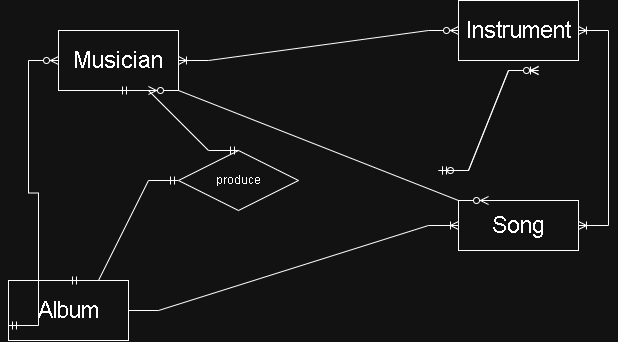

The diagram above was exported from draw.io. Its source (the exported page's mxGraphModel, read from the mxfile embedded in the PNG):
<mxGraphModel dx="2062" dy="628" grid="1" gridSize="10" guides="1" tooltips="1" connect="1" arrows="1" fold="1" page="1" pageScale="1" pageWidth="850" pageHeight="1100" math="0" shadow="0">
  <root>
    <mxCell id="0" />
    <mxCell id="1" parent="0" />
    <mxCell id="CLZGvrORF9CgnLvfKB36-1" parent="1" style="rounded=0;whiteSpace=wrap;html=1;fontSize=23;" value="Musician" vertex="1">
      <mxGeometry height="60" width="120" x="-10" y="80" as="geometry" />
    </mxCell>
    <mxCell id="CLZGvrORF9CgnLvfKB36-3" parent="1" style="rounded=0;whiteSpace=wrap;html=1;fontSize=23;" value="Instrument" vertex="1">
      <mxGeometry height="60" width="120" x="390" y="50" as="geometry" />
    </mxCell>
    <mxCell id="CLZGvrORF9CgnLvfKB36-4" parent="1" style="rounded=0;whiteSpace=wrap;html=1;fontSize=23;" value="Album" vertex="1">
      <mxGeometry height="60" width="120" x="-60" y="330" as="geometry" />
    </mxCell>
    <mxCell id="CLZGvrORF9CgnLvfKB36-5" parent="1" style="rounded=0;whiteSpace=wrap;html=1;fontSize=23;" value="Song" vertex="1">
      <mxGeometry height="50" width="120" x="390" y="250" as="geometry" />
    </mxCell>
    <mxCell id="CLZGvrORF9CgnLvfKB36-9" edge="1" parent="1" source="CLZGvrORF9CgnLvfKB36-5" style="edgeStyle=entityRelationEdgeStyle;fontSize=12;html=1;endArrow=ERoneToMany;startArrow=ERoneToMany;rounded=0;exitX=1;exitY=0.5;exitDx=0;exitDy=0;entryX=1;entryY=0.5;entryDx=0;entryDy=0;" target="CLZGvrORF9CgnLvfKB36-3" value="">
      <mxGeometry height="100" relative="1" width="100" as="geometry">
        <mxPoint x="595" y="350" as="sourcePoint" />
        <mxPoint x="605" y="20" as="targetPoint" />
      </mxGeometry>
    </mxCell>
    <mxCell id="CLZGvrORF9CgnLvfKB36-13" edge="1" parent="1" source="CLZGvrORF9CgnLvfKB36-3" style="edgeStyle=entityRelationEdgeStyle;fontSize=12;html=1;endArrow=ERoneToMany;startArrow=ERzeroToMany;rounded=0;entryX=1;entryY=0.5;entryDx=0;entryDy=0;exitX=0;exitY=0.5;exitDx=0;exitDy=0;" target="CLZGvrORF9CgnLvfKB36-1" value="">
      <mxGeometry height="100" relative="1" width="100" as="geometry">
        <mxPoint x="370" y="230" as="sourcePoint" />
        <mxPoint x="470" y="130" as="targetPoint" />
      </mxGeometry>
    </mxCell>
    <mxCell id="CLZGvrORF9CgnLvfKB36-15" edge="1" parent="1" source="CLZGvrORF9CgnLvfKB36-4" style="edgeStyle=entityRelationEdgeStyle;fontSize=12;html=1;endArrow=ERoneToMany;rounded=0;" target="CLZGvrORF9CgnLvfKB36-5" value="">
      <mxGeometry height="100" relative="1" width="100" as="geometry">
        <mxPoint x="370" y="230" as="sourcePoint" />
        <mxPoint x="470" y="130" as="targetPoint" />
      </mxGeometry>
    </mxCell>
    <mxCell id="CLZGvrORF9CgnLvfKB36-16" edge="1" parent="1" source="CLZGvrORF9CgnLvfKB36-5" style="edgeStyle=entityRelationEdgeStyle;fontSize=12;html=1;endArrow=ERzeroToMany;endFill=1;startArrow=ERzeroToMany;rounded=0;entryX=0.75;entryY=1;entryDx=0;entryDy=0;exitX=0.25;exitY=0;exitDx=0;exitDy=0;" target="CLZGvrORF9CgnLvfKB36-1" value="">
      <mxGeometry height="100" relative="1" width="100" as="geometry">
        <mxPoint x="370" y="230" as="sourcePoint" />
        <mxPoint x="470" y="130" as="targetPoint" />
      </mxGeometry>
    </mxCell>
    <mxCell id="CLZGvrORF9CgnLvfKB36-18" edge="1" parent="1" source="CLZGvrORF9CgnLvfKB36-4" style="edgeStyle=entityRelationEdgeStyle;fontSize=12;html=1;endArrow=ERmandOne;startArrow=ERmandOne;rounded=0;exitX=0.5;exitY=0;exitDx=0;exitDy=0;" target="CLZGvrORF9CgnLvfKB36-19" value="">
      <mxGeometry height="100" relative="1" width="100" as="geometry">
        <mxPoint x="370" y="230" as="sourcePoint" />
        <mxPoint x="170" y="230" as="targetPoint" />
      </mxGeometry>
    </mxCell>
    <mxCell id="CLZGvrORF9CgnLvfKB36-19" parent="1" style="shape=rhombus;perimeter=rhombusPerimeter;whiteSpace=wrap;html=1;align=center;" value="produce" vertex="1">
      <mxGeometry height="60" width="120" x="110" y="200" as="geometry" />
    </mxCell>
    <mxCell id="CLZGvrORF9CgnLvfKB36-20" edge="1" parent="1" source="CLZGvrORF9CgnLvfKB36-19" style="edgeStyle=entityRelationEdgeStyle;fontSize=12;html=1;endArrow=ERmandOne;startArrow=ERmandOne;rounded=0;exitX=0.5;exitY=0;exitDx=0;exitDy=0;entryX=0.5;entryY=1;entryDx=0;entryDy=0;" target="CLZGvrORF9CgnLvfKB36-1" value="">
      <mxGeometry height="100" relative="1" width="100" as="geometry">
        <mxPoint x="240" y="320" as="sourcePoint" />
        <mxPoint x="320" y="230" as="targetPoint" />
      </mxGeometry>
    </mxCell>
    <mxCell id="CLZGvrORF9CgnLvfKB36-21" edge="1" parent="1" style="edgeStyle=entityRelationEdgeStyle;fontSize=12;html=1;endArrow=ERoneToMany;startArrow=ERzeroToOne;rounded=0;" value="">
      <mxGeometry height="100" relative="1" width="100" as="geometry">
        <mxPoint x="370" y="220" as="sourcePoint" />
        <mxPoint x="470" y="120" as="targetPoint" />
      </mxGeometry>
    </mxCell>
    <mxCell id="CLZGvrORF9CgnLvfKB36-23" edge="1" parent="1" style="edgeStyle=entityRelationEdgeStyle;fontSize=12;html=1;endArrow=ERzeroToMany;startArrow=ERmandOne;rounded=0;" value="">
      <mxGeometry height="100" relative="1" width="100" as="geometry">
        <mxPoint x="370" y="220" as="sourcePoint" />
        <mxPoint x="470" y="120" as="targetPoint" />
      </mxGeometry>
    </mxCell>
    <mxCell id="CLZGvrORF9CgnLvfKB36-24" edge="1" parent="1" source="CLZGvrORF9CgnLvfKB36-4" style="edgeStyle=entityRelationEdgeStyle;fontSize=12;html=1;endArrow=ERzeroToMany;startArrow=ERmandOne;rounded=0;exitX=0;exitY=0.75;exitDx=0;exitDy=0;entryX=0;entryY=0.5;entryDx=0;entryDy=0;" target="CLZGvrORF9CgnLvfKB36-1" value="">
      <mxGeometry height="100" relative="1" width="100" as="geometry">
        <mxPoint x="-30" y="390" as="sourcePoint" />
        <mxPoint x="70" y="290" as="targetPoint" />
      </mxGeometry>
    </mxCell>
  </root>
</mxGraphModel>